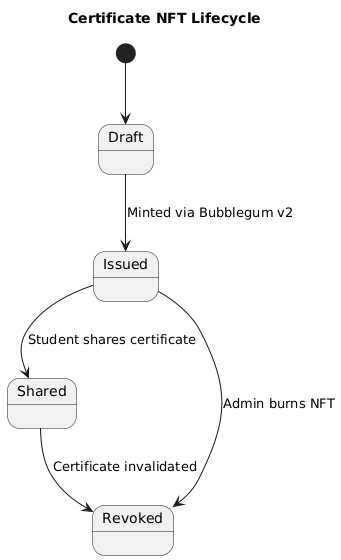

The diagram above was rendered by PlantUML. Its source (embedded in the PNG):
@startuml
title Certificate NFT Lifecycle

[*] --> Draft

Draft --> Issued : Minted via Bubblegum v2
Issued --> Shared : Student shares certificate
Issued --> Revoked : Admin burns NFT
Shared --> Revoked : Certificate invalidated
@enduml